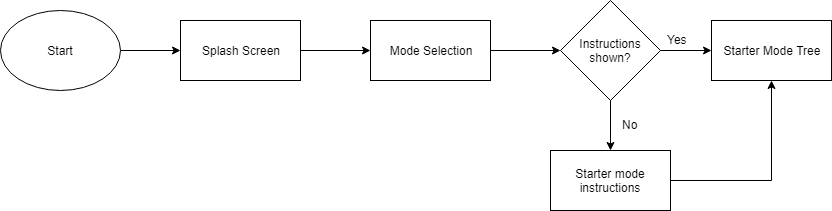

The diagram above was exported from draw.io. Its source (the exported page's mxGraphModel, read from the mxfile embedded in the PNG):
<mxGraphModel dx="868" dy="522" grid="1" gridSize="10" guides="1" tooltips="1" connect="1" arrows="1" fold="1" page="1" pageScale="1" pageWidth="700" pageHeight="800" math="0" shadow="0">
  <root>
    <mxCell id="0" />
    <mxCell id="1" parent="0" />
    <mxCell id="zMIAYv6w9aouZnA5QyD3-14" style="edgeStyle=orthogonalEdgeStyle;rounded=0;orthogonalLoop=1;jettySize=auto;html=1;exitX=1;exitY=0.5;exitDx=0;exitDy=0;entryX=0;entryY=0.5;entryDx=0;entryDy=0;" edge="1" parent="1" source="zMIAYv6w9aouZnA5QyD3-1" target="zMIAYv6w9aouZnA5QyD3-2">
      <mxGeometry relative="1" as="geometry" />
    </mxCell>
    <mxCell id="zMIAYv6w9aouZnA5QyD3-1" value="Start" style="ellipse;whiteSpace=wrap;html=1;" vertex="1" parent="1">
      <mxGeometry x="30" y="30" width="120" height="80" as="geometry" />
    </mxCell>
    <mxCell id="zMIAYv6w9aouZnA5QyD3-15" style="edgeStyle=orthogonalEdgeStyle;rounded=0;orthogonalLoop=1;jettySize=auto;html=1;exitX=1;exitY=0.5;exitDx=0;exitDy=0;entryX=0;entryY=0.5;entryDx=0;entryDy=0;" edge="1" parent="1" source="zMIAYv6w9aouZnA5QyD3-2" target="zMIAYv6w9aouZnA5QyD3-3">
      <mxGeometry relative="1" as="geometry" />
    </mxCell>
    <mxCell id="zMIAYv6w9aouZnA5QyD3-2" value="Splash Screen" style="rounded=0;whiteSpace=wrap;html=1;" vertex="1" parent="1">
      <mxGeometry x="210" y="40" width="120" height="60" as="geometry" />
    </mxCell>
    <mxCell id="zMIAYv6w9aouZnA5QyD3-18" style="edgeStyle=orthogonalEdgeStyle;rounded=0;orthogonalLoop=1;jettySize=auto;html=1;exitX=1;exitY=0.5;exitDx=0;exitDy=0;entryX=0;entryY=0.5;entryDx=0;entryDy=0;" edge="1" parent="1" source="zMIAYv6w9aouZnA5QyD3-3" target="zMIAYv6w9aouZnA5QyD3-6">
      <mxGeometry relative="1" as="geometry" />
    </mxCell>
    <mxCell id="zMIAYv6w9aouZnA5QyD3-3" value="Mode Selection" style="rounded=0;whiteSpace=wrap;html=1;" vertex="1" parent="1">
      <mxGeometry x="400" y="40" width="120" height="60" as="geometry" />
    </mxCell>
    <mxCell id="zMIAYv6w9aouZnA5QyD3-4" value="Starter Mode Tree" style="rounded=0;whiteSpace=wrap;html=1;" vertex="1" parent="1">
      <mxGeometry x="741" y="40" width="120" height="60" as="geometry" />
    </mxCell>
    <mxCell id="zMIAYv6w9aouZnA5QyD3-19" style="edgeStyle=orthogonalEdgeStyle;rounded=0;orthogonalLoop=1;jettySize=auto;html=1;exitX=1;exitY=0.5;exitDx=0;exitDy=0;entryX=0;entryY=0.5;entryDx=0;entryDy=0;" edge="1" parent="1" source="zMIAYv6w9aouZnA5QyD3-6" target="zMIAYv6w9aouZnA5QyD3-4">
      <mxGeometry relative="1" as="geometry" />
    </mxCell>
    <mxCell id="zMIAYv6w9aouZnA5QyD3-20" style="edgeStyle=orthogonalEdgeStyle;rounded=0;orthogonalLoop=1;jettySize=auto;html=1;exitX=0.5;exitY=1;exitDx=0;exitDy=0;" edge="1" parent="1" source="zMIAYv6w9aouZnA5QyD3-6" target="zMIAYv6w9aouZnA5QyD3-10">
      <mxGeometry relative="1" as="geometry" />
    </mxCell>
    <mxCell id="zMIAYv6w9aouZnA5QyD3-6" value="Instructions shown?" style="rhombus;whiteSpace=wrap;html=1;" vertex="1" parent="1">
      <mxGeometry x="590" y="20" width="100" height="100" as="geometry" />
    </mxCell>
    <mxCell id="zMIAYv6w9aouZnA5QyD3-21" style="edgeStyle=orthogonalEdgeStyle;rounded=0;orthogonalLoop=1;jettySize=auto;html=1;exitX=1;exitY=0.5;exitDx=0;exitDy=0;" edge="1" parent="1" source="zMIAYv6w9aouZnA5QyD3-10" target="zMIAYv6w9aouZnA5QyD3-4">
      <mxGeometry relative="1" as="geometry" />
    </mxCell>
    <mxCell id="zMIAYv6w9aouZnA5QyD3-10" value="Starter mode instructions" style="rounded=0;whiteSpace=wrap;html=1;" vertex="1" parent="1">
      <mxGeometry x="580" y="170" width="120" height="60" as="geometry" />
    </mxCell>
    <mxCell id="zMIAYv6w9aouZnA5QyD3-16" value="No" style="text;html=1;resizable=0;points=[];autosize=1;align=left;verticalAlign=top;spacingTop=-4;" vertex="1" parent="1">
      <mxGeometry x="650" y="135" width="30" height="20" as="geometry" />
    </mxCell>
    <mxCell id="zMIAYv6w9aouZnA5QyD3-17" value="Yes" style="text;html=1;resizable=0;points=[];autosize=1;align=left;verticalAlign=top;spacingTop=-4;" vertex="1" parent="1">
      <mxGeometry x="695" y="50" width="40" height="20" as="geometry" />
    </mxCell>
  </root>
</mxGraphModel>